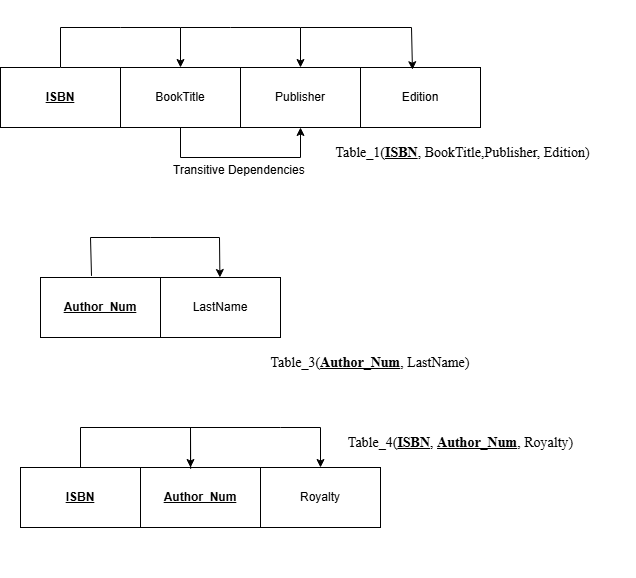

The diagram above was exported from draw.io. Its source (the exported page's mxGraphModel, read from the mxfile embedded in the PNG):
<mxGraphModel dx="1116" dy="597" grid="1" gridSize="10" guides="1" tooltips="1" connect="1" arrows="1" fold="1" page="1" pageScale="1" pageWidth="850" pageHeight="1100" math="0" shadow="0">
  <root>
    <mxCell id="0" />
    <mxCell id="1" parent="0" />
    <mxCell id="StmD-LdsmyTYhs_AgvTo-1" value="&lt;b&gt;&lt;u&gt;ISBN&lt;/u&gt;&lt;/b&gt;" style="rounded=0;whiteSpace=wrap;html=1;fillColor=none;" parent="1" vertex="1">
      <mxGeometry x="150" y="150" width="120" height="60" as="geometry" />
    </mxCell>
    <mxCell id="StmD-LdsmyTYhs_AgvTo-2" value="BookTitle" style="rounded=0;whiteSpace=wrap;html=1;fillColor=none;" parent="1" vertex="1">
      <mxGeometry x="270" y="150" width="120" height="60" as="geometry" />
    </mxCell>
    <mxCell id="StmD-LdsmyTYhs_AgvTo-10" value="" style="endArrow=classic;html=1;rounded=0;exitX=0.5;exitY=0;exitDx=0;exitDy=0;fillColor=#FFFFFF;strokeColor=#FFFFFF;" parent="1" source="StmD-LdsmyTYhs_AgvTo-1" edge="1">
      <mxGeometry width="50" height="50" relative="1" as="geometry">
        <mxPoint x="400" y="380" as="sourcePoint" />
        <mxPoint x="330" y="140" as="targetPoint" />
        <Array as="points">
          <mxPoint x="210" y="90" />
          <mxPoint x="330" y="90" />
        </Array>
      </mxGeometry>
    </mxCell>
    <mxCell id="StmD-LdsmyTYhs_AgvTo-14" value="" style="endArrow=classic;html=1;rounded=0;entryX=0.5;entryY=0;entryDx=0;entryDy=0;" parent="1" target="StmD-LdsmyTYhs_AgvTo-2" edge="1">
      <mxGeometry width="50" height="50" relative="1" as="geometry">
        <mxPoint x="210" y="150" as="sourcePoint" />
        <mxPoint x="390" y="90" as="targetPoint" />
        <Array as="points">
          <mxPoint x="210" y="110" />
          <mxPoint x="270" y="110" />
          <mxPoint x="330" y="110" />
        </Array>
      </mxGeometry>
    </mxCell>
    <mxCell id="StmD-LdsmyTYhs_AgvTo-18" style="edgeStyle=orthogonalEdgeStyle;rounded=0;orthogonalLoop=1;jettySize=auto;html=1;exitX=0.5;exitY=1;exitDx=0;exitDy=0;" parent="1" edge="1">
      <mxGeometry relative="1" as="geometry">
        <mxPoint x="215" y="90" as="sourcePoint" />
        <mxPoint x="215" y="90" as="targetPoint" />
      </mxGeometry>
    </mxCell>
    <mxCell id="StmD-LdsmyTYhs_AgvTo-19" value="&lt;p style=&quot;margin: 0px; font-stretch: normal; line-height: normal; font-family: &amp;quot;Times New Roman&amp;quot;; font-size-adjust: none; font-kerning: auto; font-variant-alternates: normal; font-variant-ligatures: normal; font-variant-numeric: normal; font-variant-east-asian: normal; font-variant-position: normal; font-feature-settings: normal; font-optical-sizing: auto; font-variation-settings: normal; text-align: start;&quot; class=&quot;p1&quot;&gt;&lt;font style=&quot;font-size: 14px;&quot;&gt;Table_1(&lt;b&gt;&lt;u&gt;ISBN&lt;/u&gt;&lt;/b&gt;, BookTitle,Publisher, Edition)&lt;/font&gt;&lt;/p&gt;" style="text;html=1;align=center;verticalAlign=middle;whiteSpace=wrap;rounded=0;" parent="1" vertex="1">
      <mxGeometry x="440" y="220" width="345" height="30" as="geometry" />
    </mxCell>
    <mxCell id="StmD-LdsmyTYhs_AgvTo-35" value="Publisher" style="rounded=0;whiteSpace=wrap;html=1;fillColor=none;" parent="1" vertex="1">
      <mxGeometry x="390" y="150" width="120" height="60" as="geometry" />
    </mxCell>
    <mxCell id="StmD-LdsmyTYhs_AgvTo-40" value="" style="endArrow=classic;html=1;rounded=0;entryX=0.5;entryY=0;entryDx=0;entryDy=0;" parent="1" target="StmD-LdsmyTYhs_AgvTo-35" edge="1">
      <mxGeometry width="50" height="50" relative="1" as="geometry">
        <mxPoint x="450" y="110" as="sourcePoint" />
        <mxPoint x="460" y="120" as="targetPoint" />
      </mxGeometry>
    </mxCell>
    <mxCell id="StmD-LdsmyTYhs_AgvTo-54" value="" style="endArrow=none;html=1;rounded=0;" parent="1" edge="1">
      <mxGeometry width="50" height="50" relative="1" as="geometry">
        <mxPoint x="330" y="110" as="sourcePoint" />
        <mxPoint x="450" y="110" as="targetPoint" />
        <Array as="points">
          <mxPoint x="380" y="110" />
        </Array>
      </mxGeometry>
    </mxCell>
    <mxCell id="uUVXEO_Rkjya_3hhQgMs-1" value="Edition" style="rounded=0;whiteSpace=wrap;html=1;fillColor=none;" vertex="1" parent="1">
      <mxGeometry x="510" y="150" width="120" height="60" as="geometry" />
    </mxCell>
    <mxCell id="uUVXEO_Rkjya_3hhQgMs-2" value="" style="endArrow=classic;html=1;rounded=0;entryX=0.433;entryY=0.037;entryDx=0;entryDy=0;entryPerimeter=0;" edge="1" parent="1" target="uUVXEO_Rkjya_3hhQgMs-1">
      <mxGeometry width="50" height="50" relative="1" as="geometry">
        <mxPoint x="450" y="110" as="sourcePoint" />
        <mxPoint x="570" y="140" as="targetPoint" />
        <Array as="points">
          <mxPoint x="561" y="110" />
        </Array>
      </mxGeometry>
    </mxCell>
    <mxCell id="uUVXEO_Rkjya_3hhQgMs-3" value="" style="endArrow=classic;html=1;rounded=0;exitX=0.5;exitY=1;exitDx=0;exitDy=0;entryX=0.5;entryY=1;entryDx=0;entryDy=0;" edge="1" parent="1" source="StmD-LdsmyTYhs_AgvTo-2" target="StmD-LdsmyTYhs_AgvTo-35">
      <mxGeometry width="50" height="50" relative="1" as="geometry">
        <mxPoint x="360" y="270" as="sourcePoint" />
        <mxPoint x="410" y="220" as="targetPoint" />
        <Array as="points">
          <mxPoint x="330" y="240" />
          <mxPoint x="450" y="240" />
        </Array>
      </mxGeometry>
    </mxCell>
    <mxCell id="uUVXEO_Rkjya_3hhQgMs-4" value="Transitive Dependencies&amp;nbsp;" style="text;html=1;align=center;verticalAlign=middle;resizable=0;points=[];autosize=1;strokeColor=none;fillColor=none;" vertex="1" parent="1">
      <mxGeometry x="310" y="238" width="160" height="30" as="geometry" />
    </mxCell>
    <mxCell id="uUVXEO_Rkjya_3hhQgMs-5" value="" style="group;fillColor=none;" vertex="1" connectable="0" parent="1">
      <mxGeometry x="190" y="320" width="435" height="140" as="geometry" />
    </mxCell>
    <mxCell id="StmD-LdsmyTYhs_AgvTo-25" value="&lt;b&gt;&lt;u&gt;Author_Num&lt;/u&gt;&lt;/b&gt;" style="rounded=0;whiteSpace=wrap;html=1;fillColor=none;" parent="uUVXEO_Rkjya_3hhQgMs-5" vertex="1">
      <mxGeometry y="40" width="120" height="60" as="geometry" />
    </mxCell>
    <mxCell id="StmD-LdsmyTYhs_AgvTo-26" value="LastName" style="rounded=0;whiteSpace=wrap;html=1;fillColor=none;" parent="uUVXEO_Rkjya_3hhQgMs-5" vertex="1">
      <mxGeometry x="120" y="40" width="120" height="60" as="geometry" />
    </mxCell>
    <mxCell id="StmD-LdsmyTYhs_AgvTo-30" value="" style="endArrow=classic;html=1;rounded=0;entryX=0.5;entryY=0;entryDx=0;entryDy=0;exitX=0.425;exitY=-0.027;exitDx=0;exitDy=0;exitPerimeter=0;" parent="uUVXEO_Rkjya_3hhQgMs-5" source="StmD-LdsmyTYhs_AgvTo-25" edge="1">
      <mxGeometry width="50" height="50" relative="1" as="geometry">
        <mxPoint x="50" y="30" as="sourcePoint" />
        <mxPoint x="179.40999999999997" y="39.99999999999977" as="targetPoint" />
        <Array as="points">
          <mxPoint x="50" />
          <mxPoint x="110" />
          <mxPoint x="179" />
        </Array>
      </mxGeometry>
    </mxCell>
    <mxCell id="StmD-LdsmyTYhs_AgvTo-31" value="&lt;p style=&quot;margin: 0px; font-stretch: normal; line-height: normal; font-family: &amp;quot;Times New Roman&amp;quot;; font-size-adjust: none; font-kerning: auto; font-variant-alternates: normal; font-variant-ligatures: normal; font-variant-numeric: normal; font-variant-east-asian: normal; font-variant-position: normal; font-feature-settings: normal; font-optical-sizing: auto; font-variation-settings: normal; text-align: start;&quot; class=&quot;p1&quot;&gt;&lt;font style=&quot;font-size: 14px;&quot;&gt;Table_3(&lt;b&gt;&lt;u&gt;Author_Num&lt;/u&gt;&lt;/b&gt;, LastName)&lt;/font&gt;&lt;/p&gt;" style="text;html=1;align=center;verticalAlign=middle;whiteSpace=wrap;rounded=0;" parent="uUVXEO_Rkjya_3hhQgMs-5" vertex="1">
      <mxGeometry x="225" y="110" width="210" height="30" as="geometry" />
    </mxCell>
    <mxCell id="uUVXEO_Rkjya_3hhQgMs-6" value="" style="group;fillColor=none;" vertex="1" connectable="0" parent="1">
      <mxGeometry x="170" y="510" width="585.5" height="150" as="geometry" />
    </mxCell>
    <mxCell id="StmD-LdsmyTYhs_AgvTo-3" value="&lt;b&gt;&lt;u&gt;ISBN&lt;/u&gt;&lt;/b&gt;" style="rounded=0;whiteSpace=wrap;html=1;fillColor=none;" parent="uUVXEO_Rkjya_3hhQgMs-6" vertex="1">
      <mxGeometry y="40" width="120" height="60" as="geometry" />
    </mxCell>
    <mxCell id="StmD-LdsmyTYhs_AgvTo-4" value="&lt;b&gt;&lt;u&gt;Author_Num&lt;/u&gt;&lt;/b&gt;" style="rounded=0;whiteSpace=wrap;html=1;fillColor=none;" parent="uUVXEO_Rkjya_3hhQgMs-6" vertex="1">
      <mxGeometry x="120" y="40" width="120" height="60" as="geometry" />
    </mxCell>
    <mxCell id="StmD-LdsmyTYhs_AgvTo-6" value="Royalty" style="rounded=0;whiteSpace=wrap;html=1;fillColor=none;" parent="uUVXEO_Rkjya_3hhQgMs-6" vertex="1">
      <mxGeometry x="240" y="40" width="120" height="60" as="geometry" />
    </mxCell>
    <mxCell id="StmD-LdsmyTYhs_AgvTo-11" value="" style="endArrow=classic;html=1;rounded=0;entryX=0.5;entryY=0;entryDx=0;entryDy=0;" parent="uUVXEO_Rkjya_3hhQgMs-6" target="StmD-LdsmyTYhs_AgvTo-6" edge="1">
      <mxGeometry width="50" height="50" relative="1" as="geometry">
        <mxPoint x="120" as="sourcePoint" />
        <mxPoint x="410.03999999999996" y="40" as="targetPoint" />
        <Array as="points">
          <mxPoint x="260" />
          <mxPoint x="300" />
        </Array>
      </mxGeometry>
    </mxCell>
    <mxCell id="StmD-LdsmyTYhs_AgvTo-15" value="" style="endArrow=none;html=1;rounded=0;entryX=0.418;entryY=0.023;entryDx=0;entryDy=0;entryPerimeter=0;" parent="uUVXEO_Rkjya_3hhQgMs-6" target="StmD-LdsmyTYhs_AgvTo-4" edge="1">
      <mxGeometry width="50" height="50" relative="1" as="geometry">
        <mxPoint x="60" y="40" as="sourcePoint" />
        <mxPoint x="171" y="40" as="targetPoint" />
        <Array as="points">
          <mxPoint x="60" />
          <mxPoint x="170" />
        </Array>
      </mxGeometry>
    </mxCell>
    <mxCell id="StmD-LdsmyTYhs_AgvTo-20" value="&lt;p style=&quot;margin: 0px; font-stretch: normal; line-height: normal; font-family: &amp;quot;Times New Roman&amp;quot;; font-size-adjust: none; font-kerning: auto; font-variant-alternates: normal; font-variant-ligatures: normal; font-variant-numeric: normal; font-variant-east-asian: normal; font-variant-position: normal; font-feature-settings: normal; font-optical-sizing: auto; font-variation-settings: normal; text-align: start;&quot; class=&quot;p1&quot;&gt;&lt;font style=&quot;font-size: 14px;&quot;&gt;Table_4(&lt;b&gt;&lt;u&gt;ISBN&lt;/u&gt;&lt;/b&gt;, &lt;b&gt;&lt;u&gt;Author_Num&lt;/u&gt;&lt;/b&gt;, Royalty)&lt;/font&gt;&lt;/p&gt;" style="text;html=1;align=center;verticalAlign=middle;whiteSpace=wrap;rounded=0;" parent="uUVXEO_Rkjya_3hhQgMs-6" vertex="1">
      <mxGeometry x="320" width="241.5" height="30" as="geometry" />
    </mxCell>
    <mxCell id="StmD-LdsmyTYhs_AgvTo-48" value="" style="endArrow=classic;html=1;rounded=0;" parent="uUVXEO_Rkjya_3hhQgMs-6" edge="1">
      <mxGeometry width="50" height="50" relative="1" as="geometry">
        <mxPoint x="170" as="sourcePoint" />
        <mxPoint x="170" y="40" as="targetPoint" />
      </mxGeometry>
    </mxCell>
  </root>
</mxGraphModel>